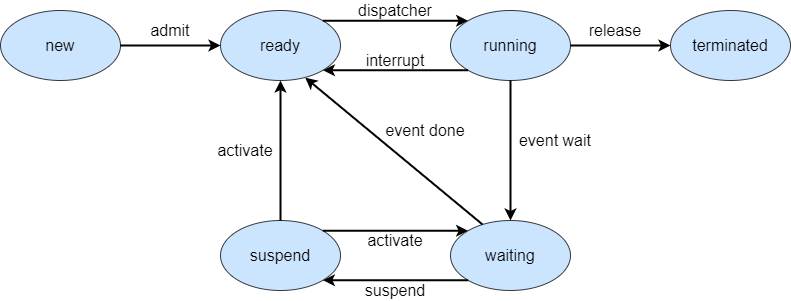

The diagram above was exported from draw.io. Its source (the exported page's mxGraphModel, read from the mxfile embedded in the PNG):
<mxGraphModel dx="1038" dy="607" grid="1" gridSize="10" guides="1" tooltips="1" connect="1" arrows="1" fold="1" page="1" pageScale="1" pageWidth="850" pageHeight="1100" math="0" shadow="0">
  <root>
    <mxCell id="0" />
    <mxCell id="1" parent="0" />
    <mxCell id="65AjQPE9QCgX-U_bmLHc-1" value="&lt;font style=&quot;font-size: 16px&quot;&gt;new&lt;/font&gt;" style="ellipse;whiteSpace=wrap;html=1;fillColor=#cce5ff;strokeColor=#36393d;" parent="1" vertex="1">
      <mxGeometry x="180" y="320" width="120" height="70" as="geometry" />
    </mxCell>
    <mxCell id="65AjQPE9QCgX-U_bmLHc-2" value="&lt;font style=&quot;font-size: 16px&quot;&gt;ready&lt;/font&gt;" style="ellipse;whiteSpace=wrap;html=1;fillColor=#cce5ff;strokeColor=#36393d;" parent="1" vertex="1">
      <mxGeometry x="400" y="320" width="120" height="70" as="geometry" />
    </mxCell>
    <mxCell id="65AjQPE9QCgX-U_bmLHc-3" value="&lt;font style=&quot;font-size: 16px&quot;&gt;running&lt;/font&gt;" style="ellipse;whiteSpace=wrap;html=1;fillColor=#cce5ff;strokeColor=#36393d;" parent="1" vertex="1">
      <mxGeometry x="630" y="320" width="120" height="70" as="geometry" />
    </mxCell>
    <mxCell id="65AjQPE9QCgX-U_bmLHc-4" value="&lt;font style=&quot;font-size: 16px&quot;&gt;terminated&lt;/font&gt;" style="ellipse;whiteSpace=wrap;html=1;fillColor=#cce5ff;strokeColor=#36393d;" parent="1" vertex="1">
      <mxGeometry x="850" y="320" width="120" height="70" as="geometry" />
    </mxCell>
    <mxCell id="65AjQPE9QCgX-U_bmLHc-5" value="&lt;span style=&quot;font-size: 16px&quot;&gt;waiting&lt;/span&gt;" style="ellipse;whiteSpace=wrap;html=1;fillColor=#cce5ff;strokeColor=#36393d;" parent="1" vertex="1">
      <mxGeometry x="630" y="530" width="120" height="70" as="geometry" />
    </mxCell>
    <mxCell id="65AjQPE9QCgX-U_bmLHc-6" value="&lt;font style=&quot;font-size: 16px&quot;&gt;suspend&lt;/font&gt;" style="ellipse;whiteSpace=wrap;html=1;fillColor=#cce5ff;strokeColor=#36393d;" parent="1" vertex="1">
      <mxGeometry x="400" y="530" width="120" height="70" as="geometry" />
    </mxCell>
    <mxCell id="65AjQPE9QCgX-U_bmLHc-7" value="" style="endArrow=classic;html=1;exitX=1;exitY=0.5;exitDx=0;exitDy=0;entryX=0;entryY=0.5;entryDx=0;entryDy=0;strokeWidth=2;" parent="1" source="65AjQPE9QCgX-U_bmLHc-1" target="65AjQPE9QCgX-U_bmLHc-2" edge="1">
      <mxGeometry width="50" height="50" relative="1" as="geometry">
        <mxPoint x="830" y="260" as="sourcePoint" />
        <mxPoint x="620" y="175" as="targetPoint" />
      </mxGeometry>
    </mxCell>
    <mxCell id="65AjQPE9QCgX-U_bmLHc-8" value="" style="endArrow=classic;html=1;exitX=1;exitY=0;exitDx=0;exitDy=0;entryX=0;entryY=0;entryDx=0;entryDy=0;strokeWidth=2;" parent="1" source="65AjQPE9QCgX-U_bmLHc-2" target="65AjQPE9QCgX-U_bmLHc-3" edge="1">
      <mxGeometry width="50" height="50" relative="1" as="geometry">
        <mxPoint x="320" y="365" as="sourcePoint" />
        <mxPoint x="410" y="365" as="targetPoint" />
      </mxGeometry>
    </mxCell>
    <mxCell id="65AjQPE9QCgX-U_bmLHc-9" value="" style="endArrow=classic;html=1;exitX=0;exitY=1;exitDx=0;exitDy=0;entryX=1;entryY=1;entryDx=0;entryDy=0;strokeWidth=2;" parent="1" source="65AjQPE9QCgX-U_bmLHc-3" target="65AjQPE9QCgX-U_bmLHc-2" edge="1">
      <mxGeometry width="50" height="50" relative="1" as="geometry">
        <mxPoint x="330" y="375" as="sourcePoint" />
        <mxPoint x="420" y="375" as="targetPoint" />
      </mxGeometry>
    </mxCell>
    <mxCell id="65AjQPE9QCgX-U_bmLHc-10" value="" style="endArrow=classic;html=1;exitX=1;exitY=0.5;exitDx=0;exitDy=0;entryX=0;entryY=0.5;entryDx=0;entryDy=0;strokeWidth=2;" parent="1" source="65AjQPE9QCgX-U_bmLHc-3" target="65AjQPE9QCgX-U_bmLHc-4" edge="1">
      <mxGeometry width="50" height="50" relative="1" as="geometry">
        <mxPoint x="657.573593128807" y="389.74873734152914" as="sourcePoint" />
        <mxPoint x="512.426406871193" y="389.74873734152925" as="targetPoint" />
      </mxGeometry>
    </mxCell>
    <mxCell id="65AjQPE9QCgX-U_bmLHc-11" value="" style="endArrow=classic;html=1;exitX=0.5;exitY=1;exitDx=0;exitDy=0;entryX=0.5;entryY=0;entryDx=0;entryDy=0;strokeWidth=2;" parent="1" source="65AjQPE9QCgX-U_bmLHc-3" target="65AjQPE9QCgX-U_bmLHc-5" edge="1">
      <mxGeometry width="50" height="50" relative="1" as="geometry">
        <mxPoint x="760" y="365" as="sourcePoint" />
        <mxPoint x="860" y="365" as="targetPoint" />
      </mxGeometry>
    </mxCell>
    <mxCell id="65AjQPE9QCgX-U_bmLHc-12" value="" style="endArrow=classic;html=1;exitX=0.267;exitY=0.057;exitDx=0;exitDy=0;strokeWidth=2;entryX=0.706;entryY=0.959;entryDx=0;entryDy=0;exitPerimeter=0;entryPerimeter=0;" parent="1" source="65AjQPE9QCgX-U_bmLHc-5" target="65AjQPE9QCgX-U_bmLHc-2" edge="1">
      <mxGeometry width="50" height="50" relative="1" as="geometry">
        <mxPoint x="700" y="400" as="sourcePoint" />
        <mxPoint x="480" y="380" as="targetPoint" />
      </mxGeometry>
    </mxCell>
    <mxCell id="65AjQPE9QCgX-U_bmLHc-13" value="" style="endArrow=classic;html=1;exitX=0.5;exitY=0;exitDx=0;exitDy=0;entryX=0.5;entryY=1;entryDx=0;entryDy=0;strokeWidth=2;" parent="1" source="65AjQPE9QCgX-U_bmLHc-6" target="65AjQPE9QCgX-U_bmLHc-2" edge="1">
      <mxGeometry width="50" height="50" relative="1" as="geometry">
        <mxPoint x="665.56" y="515.1800000000001" as="sourcePoint" />
        <mxPoint x="230" y="390" as="targetPoint" />
      </mxGeometry>
    </mxCell>
    <mxCell id="65AjQPE9QCgX-U_bmLHc-14" value="" style="endArrow=classic;html=1;exitX=0;exitY=1;exitDx=0;exitDy=0;entryX=1;entryY=1;entryDx=0;entryDy=0;strokeWidth=2;" parent="1" source="65AjQPE9QCgX-U_bmLHc-5" target="65AjQPE9QCgX-U_bmLHc-6" edge="1">
      <mxGeometry width="50" height="50" relative="1" as="geometry">
        <mxPoint x="470" y="510" as="sourcePoint" />
        <mxPoint x="470" y="400" as="targetPoint" />
      </mxGeometry>
    </mxCell>
    <mxCell id="65AjQPE9QCgX-U_bmLHc-15" value="&lt;font style=&quot;font-size: 16px&quot;&gt;admit&lt;/font&gt;" style="text;html=1;strokeColor=none;fillColor=none;align=center;verticalAlign=middle;whiteSpace=wrap;rounded=0;" parent="1" vertex="1">
      <mxGeometry x="330" y="330" width="40" height="20" as="geometry" />
    </mxCell>
    <mxCell id="65AjQPE9QCgX-U_bmLHc-16" value="&lt;font style=&quot;font-size: 16px&quot;&gt;dispatcher&lt;/font&gt;" style="text;html=1;strokeColor=none;fillColor=none;align=center;verticalAlign=middle;whiteSpace=wrap;rounded=0;" parent="1" vertex="1">
      <mxGeometry x="530" y="310" width="90" height="20" as="geometry" />
    </mxCell>
    <mxCell id="65AjQPE9QCgX-U_bmLHc-17" value="&lt;span style=&quot;font-size: 16px&quot;&gt;interrupt&lt;/span&gt;" style="text;html=1;strokeColor=none;fillColor=none;align=center;verticalAlign=middle;whiteSpace=wrap;rounded=0;" parent="1" vertex="1">
      <mxGeometry x="510" y="360" width="130" height="20" as="geometry" />
    </mxCell>
    <mxCell id="65AjQPE9QCgX-U_bmLHc-20" value="&lt;span style=&quot;font-size: 16px&quot;&gt;release&lt;/span&gt;" style="text;html=1;strokeColor=none;fillColor=none;align=center;verticalAlign=middle;whiteSpace=wrap;rounded=0;" parent="1" vertex="1">
      <mxGeometry x="730" y="330" width="130" height="20" as="geometry" />
    </mxCell>
    <mxCell id="65AjQPE9QCgX-U_bmLHc-21" value="&lt;span style=&quot;font-size: 16px&quot;&gt;event wait&lt;/span&gt;" style="text;html=1;strokeColor=none;fillColor=none;align=center;verticalAlign=middle;whiteSpace=wrap;rounded=0;" parent="1" vertex="1">
      <mxGeometry x="670" y="440" width="130" height="20" as="geometry" />
    </mxCell>
    <mxCell id="65AjQPE9QCgX-U_bmLHc-22" value="&lt;span style=&quot;font-size: 16px&quot;&gt;event done&lt;/span&gt;" style="text;html=1;strokeColor=none;fillColor=none;align=center;verticalAlign=middle;whiteSpace=wrap;rounded=0;" parent="1" vertex="1">
      <mxGeometry x="540" y="430" width="130" height="20" as="geometry" />
    </mxCell>
    <mxCell id="65AjQPE9QCgX-U_bmLHc-24" value="&lt;span style=&quot;font-size: 16px&quot;&gt;suspend&lt;/span&gt;" style="text;html=1;strokeColor=none;fillColor=none;align=center;verticalAlign=middle;whiteSpace=wrap;rounded=0;" parent="1" vertex="1">
      <mxGeometry x="510" y="590" width="130" height="20" as="geometry" />
    </mxCell>
    <mxCell id="65AjQPE9QCgX-U_bmLHc-32" value="" style="endArrow=classic;html=1;exitX=1;exitY=0;exitDx=0;exitDy=0;entryX=0;entryY=0;entryDx=0;entryDy=0;strokeWidth=2;" parent="1" source="65AjQPE9QCgX-U_bmLHc-6" target="65AjQPE9QCgX-U_bmLHc-5" edge="1">
      <mxGeometry width="50" height="50" relative="1" as="geometry">
        <mxPoint x="657.573593128807" y="609.7487373415292" as="sourcePoint" />
        <mxPoint x="512.426406871193" y="609.7487373415292" as="targetPoint" />
      </mxGeometry>
    </mxCell>
    <mxCell id="65AjQPE9QCgX-U_bmLHc-33" value="&lt;span style=&quot;font-size: 16px&quot;&gt;activate&lt;/span&gt;" style="text;html=1;strokeColor=none;fillColor=none;align=center;verticalAlign=middle;whiteSpace=wrap;rounded=0;" parent="1" vertex="1">
      <mxGeometry x="510" y="540" width="130" height="20" as="geometry" />
    </mxCell>
    <mxCell id="n6RKGw1igttLg88gxLXO-3" value="&lt;span style=&quot;font-size: 16px&quot;&gt;activate&lt;/span&gt;" style="text;html=1;strokeColor=none;fillColor=none;align=center;verticalAlign=middle;whiteSpace=wrap;rounded=0;" vertex="1" parent="1">
      <mxGeometry x="360" y="450" width="130" height="20" as="geometry" />
    </mxCell>
  </root>
</mxGraphModel>